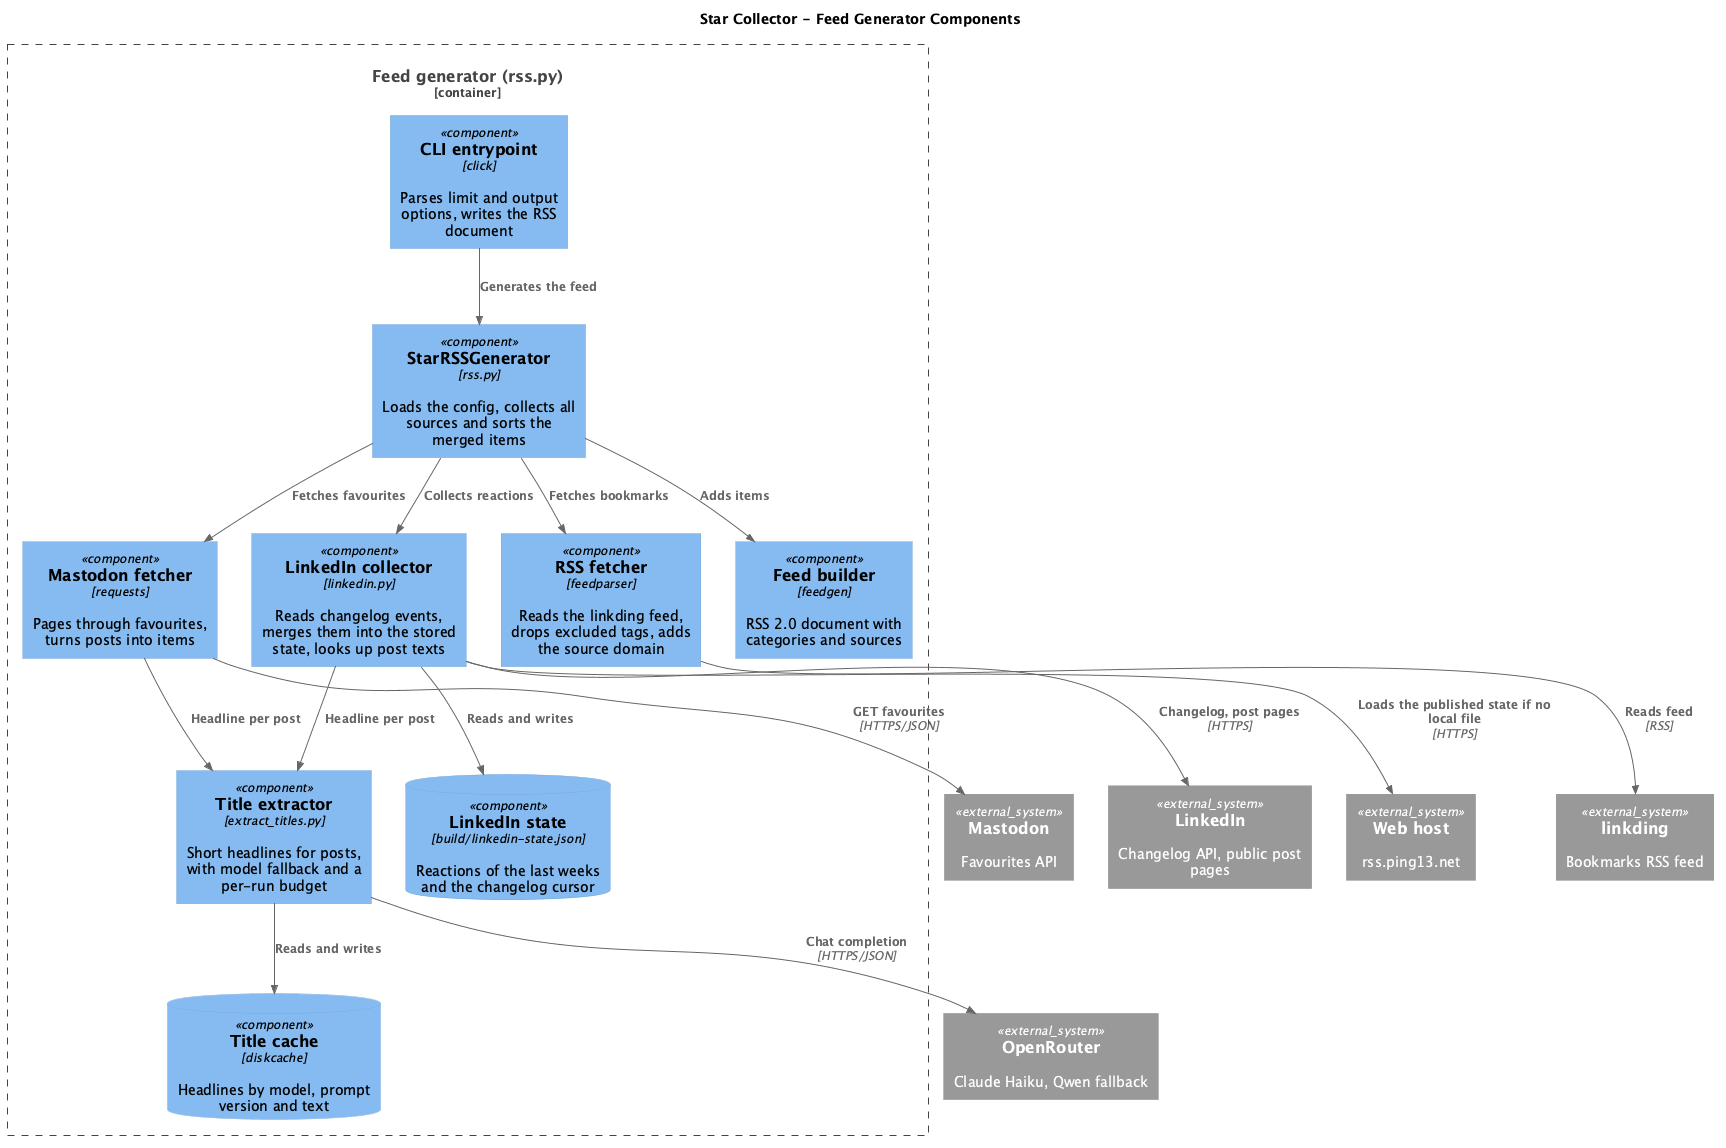

The diagram above was rendered by PlantUML. Its source (embedded in the PNG):
@startuml star-collector-component
!include <C4/C4_Component>
title Star Collector - Feed Generator Components

LAYOUT_TOP_DOWN()

System_Ext(mastodon, "Mastodon", "Favourites API")
System_Ext(linkding, "linkding", "Bookmarks RSS feed")
System_Ext(linkedin, "LinkedIn", "Changelog API, public post pages")
System_Ext(openrouter, "OpenRouter", "Claude Haiku, Qwen fallback")
System_Ext(webhost, "Web host", "rss.ping13.net")

Container_Boundary(generator, "Feed generator (rss.py)") {
  Component(entry, "CLI entrypoint", "click", "Parses limit and output options, writes the RSS document")
  Component(core, "StarRSSGenerator", "rss.py", "Loads the config, collects all sources and sorts the merged items")
  Component(mastodon_fetch, "Mastodon fetcher", "requests", "Pages through favourites, turns posts into items")
  Component(rss_fetch, "RSS fetcher", "feedparser", "Reads the linkding feed, drops excluded tags, adds the source domain")
  Component(linkedin_mod, "LinkedIn collector", "linkedin.py", "Reads changelog events, merges them into the stored state, looks up post texts")
  Component(titles, "Title extractor", "extract_titles.py", "Short headlines for posts, with model fallback and a per-run budget")
  ComponentDb(cache, "Title cache", "diskcache", "Headlines by model, prompt version and text")
  ComponentDb(state, "LinkedIn state", "build/linkedin-state.json", "Reactions of the last weeks and the changelog cursor")
  Component(builder, "Feed builder", "feedgen", "RSS 2.0 document with categories and sources")
}

Rel(entry, core, "Generates the feed")
Rel(core, mastodon_fetch, "Fetches favourites")
Rel(core, rss_fetch, "Fetches bookmarks")
Rel(core, linkedin_mod, "Collects reactions")
Rel(core, builder, "Adds items")
Rel(mastodon_fetch, titles, "Headline per post")
Rel(linkedin_mod, titles, "Headline per post")
Rel(titles, cache, "Reads and writes")
Rel(linkedin_mod, state, "Reads and writes")

Rel(mastodon_fetch, mastodon, "GET favourites", "HTTPS/JSON")
Rel(rss_fetch, linkding, "Reads feed", "RSS")
Rel(linkedin_mod, linkedin, "Changelog, post pages", "HTTPS")
Rel(linkedin_mod, webhost, "Loads the published state if no local file", "HTTPS")
Rel(titles, openrouter, "Chat completion", "HTTPS/JSON")


@enduml